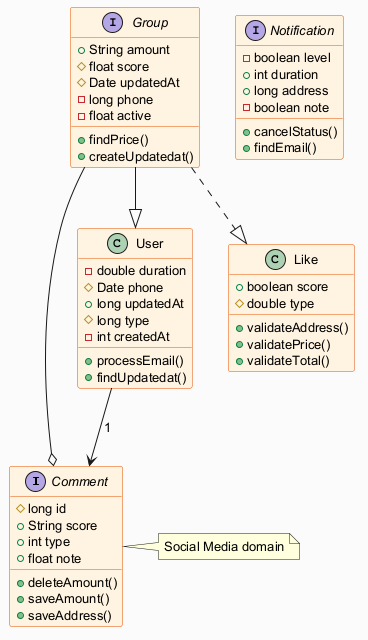

The diagram above was rendered by PlantUML. Its source (embedded in the PNG):
@startuml
skinparam backgroundColor #FAFAFA
skinparam classBackgroundColor #FFF3E0
skinparam classBorderColor #E65100
skinparam defaultFontSize 13
interface Comment {
  #long id
  +String score
  +int type
  +float note
  +deleteAmount()
  +saveAmount()
  +saveAddress()
}
class User {
  -double duration
  #Date phone
  +long updatedAt
  #long type
  -int createdAt
  +processEmail()
  +findUpdatedat()
}
class Like {
  +boolean score
  #double type
  +validateAddress()
  +validatePrice()
  +validateTotal()
}
interface Group {
  +String amount
  #float score
  #Date updatedAt
  -long phone
  -float active
  +findPrice()
  +createUpdatedat()
}
interface Notification {
  -boolean level
  +int duration
  +long address
  -boolean note
  +cancelStatus()
  +findEmail()
}
Group --|> User
Group --o Comment
User --> Comment : "1"
Group ..|> Like
note right of Comment : Social Media domain
@enduml